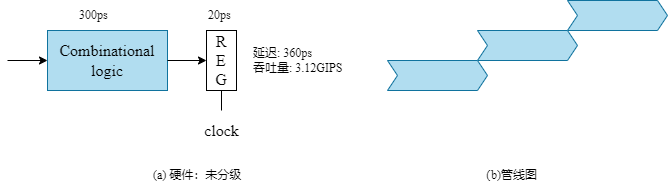

The diagram above was exported from draw.io. Its source (the exported page's mxGraphModel, read from the mxfile embedded in the PNG):
<mxGraphModel dx="1633" dy="905" grid="1" gridSize="10" guides="1" tooltips="1" connect="1" arrows="1" fold="1" page="1" pageScale="1" pageWidth="827" pageHeight="1169" math="0" shadow="0">
  <root>
    <mxCell id="0" />
    <mxCell id="1" parent="0" />
    <mxCell id="5" style="edgeStyle=none;html=1;exitX=0;exitY=0.5;exitDx=0;exitDy=0;fontFamily=Courier New;fontSize=16;entryX=0;entryY=0.5;entryDx=0;entryDy=0;" parent="1" target="2" edge="1">
      <mxGeometry relative="1" as="geometry">
        <mxPoint x="200" y="290" as="sourcePoint" />
      </mxGeometry>
    </mxCell>
    <mxCell id="2" value="Combinational&lt;br&gt;logic" style="rounded=0;whiteSpace=wrap;html=1;fontSize=16;fillColor=#b1ddf0;strokeColor=#10739e;fontFamily=Times New Roman;" parent="1" vertex="1">
      <mxGeometry x="240" y="260" width="120" height="60" as="geometry" />
    </mxCell>
    <mxCell id="4" value="" style="edgeStyle=none;html=1;fontFamily=Courier New;fontSize=16;" parent="1" source="2" target="3" edge="1">
      <mxGeometry relative="1" as="geometry" />
    </mxCell>
    <mxCell id="10" style="edgeStyle=none;html=1;exitX=0.5;exitY=1;exitDx=0;exitDy=0;strokeColor=default;fontFamily=Times New Roman;fontSize=16;endArrow=none;endFill=0;" parent="1" source="3" edge="1">
      <mxGeometry relative="1" as="geometry">
        <mxPoint x="414" y="340" as="targetPoint" />
      </mxGeometry>
    </mxCell>
    <mxCell id="3" value="R&lt;br&gt;E&lt;br&gt;G" style="rounded=0;whiteSpace=wrap;html=1;fontFamily=Times New Roman;fontSize=16;" parent="1" vertex="1">
      <mxGeometry x="399" y="260" width="30" height="60" as="geometry" />
    </mxCell>
    <mxCell id="6" value="300ps" style="text;html=1;align=left;verticalAlign=middle;resizable=0;points=[];autosize=1;strokeColor=none;fillColor=none;fontSize=12;fontFamily=Times New Roman;" parent="1" vertex="1">
      <mxGeometry x="270" y="230" width="60" height="30" as="geometry" />
    </mxCell>
    <mxCell id="7" value="20ps" style="text;html=1;align=left;verticalAlign=middle;resizable=0;points=[];autosize=1;strokeColor=none;fillColor=none;fontSize=12;fontFamily=Times New Roman;" parent="1" vertex="1">
      <mxGeometry x="399" y="230" width="50" height="30" as="geometry" />
    </mxCell>
    <mxCell id="11" value="clock" style="text;html=1;align=center;verticalAlign=middle;resizable=0;points=[];autosize=1;strokeColor=none;fillColor=none;fontSize=16;fontFamily=Times New Roman;" parent="1" vertex="1">
      <mxGeometry x="384" y="345" width="60" height="30" as="geometry" />
    </mxCell>
    <mxCell id="12" value="延迟: 360ps&lt;br&gt;吞吐量: 3.12GIPS" style="text;html=1;align=left;verticalAlign=middle;resizable=0;points=[];autosize=1;strokeColor=none;fillColor=none;fontSize=12;fontFamily=Times New Roman;" parent="1" vertex="1">
      <mxGeometry x="444" y="265" width="140" height="50" as="geometry" />
    </mxCell>
    <mxCell id="13" value="(a) 硬件：未分级" style="text;html=1;align=left;verticalAlign=middle;resizable=0;points=[];autosize=1;strokeColor=none;fillColor=none;fontSize=12;fontFamily=Times New Roman;" parent="1" vertex="1">
      <mxGeometry x="344" y="390" width="110" height="30" as="geometry" />
    </mxCell>
    <mxCell id="15" value="" style="html=1;shadow=0;dashed=0;align=center;verticalAlign=middle;shape=mxgraph.arrows2.arrow;dy=0;dx=10;notch=10;strokeColor=#10739e;fontFamily=Times New Roman;fontSize=16;fontColor=default;fillColor=#b1ddf0;" parent="1" vertex="1">
      <mxGeometry x="760" y="230" width="100" height="30" as="geometry" />
    </mxCell>
    <mxCell id="16" value="" style="html=1;shadow=0;dashed=0;align=center;verticalAlign=middle;shape=mxgraph.arrows2.arrow;dy=0;dx=10;notch=10;strokeColor=#10739e;fontFamily=Times New Roman;fontSize=16;fontColor=default;fillColor=#b1ddf0;" parent="1" vertex="1">
      <mxGeometry x="670" y="260" width="100" height="30" as="geometry" />
    </mxCell>
    <mxCell id="17" value="" style="html=1;shadow=0;dashed=0;align=center;verticalAlign=middle;shape=mxgraph.arrows2.arrow;dy=0;dx=10;notch=10;strokeColor=#10739e;fontFamily=Times New Roman;fontSize=16;fontColor=default;fillColor=#b1ddf0;" parent="1" vertex="1">
      <mxGeometry x="580" y="290" width="100" height="30" as="geometry" />
    </mxCell>
    <mxCell id="18" value="（b)管线图" style="text;html=1;align=left;verticalAlign=middle;resizable=0;points=[];autosize=1;strokeColor=none;fillColor=none;fontSize=12;fontFamily=Times New Roman;" parent="1" vertex="1">
      <mxGeometry x="670" y="390" width="100" height="30" as="geometry" />
    </mxCell>
  </root>
</mxGraphModel>